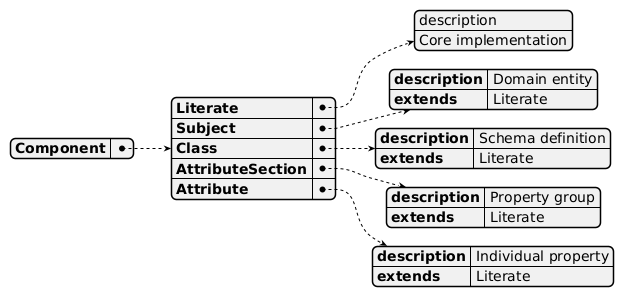

The diagram above was rendered by PlantUML. Its source (embedded in the PNG):
@startjson
{
"Component": {
"Literate": ["description", "Core implementation"],
"Subject": {"description": "Domain entity", "extends": "Literate"},
"Class": {"description": "Schema definition", "extends": "Literate"},
"AttributeSection": {"description": "Property group", "extends": "Literate"},
"Attribute": {"description": "Individual property", "extends": "Literate"}
}
}
@endjson